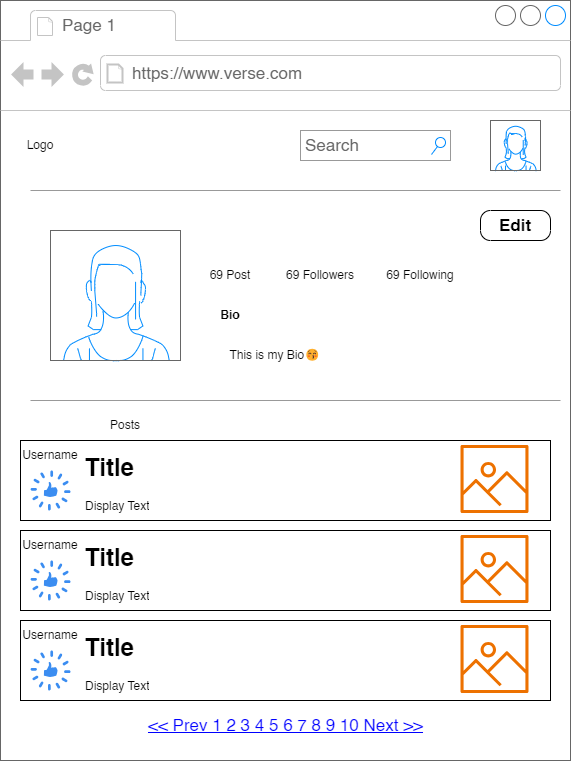

The diagram above was exported from draw.io. Its source (the exported page's mxGraphModel, read from the mxfile embedded in the PNG):
<mxGraphModel dx="864" dy="556" grid="1" gridSize="10" guides="1" tooltips="1" connect="1" arrows="1" fold="1" page="1" pageScale="1" pageWidth="850" pageHeight="1100" math="0" shadow="0">
  <root>
    <mxCell id="0" />
    <mxCell id="1" parent="0" />
    <mxCell id="0tqGgI4BvTpkw9eH6gjI-1" value="" style="strokeWidth=1;shadow=0;dashed=0;align=center;html=1;shape=mxgraph.mockup.containers.browserWindow;rSize=0;strokeColor=#666666;strokeColor2=#008cff;strokeColor3=#c4c4c4;mainText=,;recursiveResize=0;" parent="1" vertex="1">
      <mxGeometry x="620" y="260" width="570" height="760" as="geometry" />
    </mxCell>
    <mxCell id="0tqGgI4BvTpkw9eH6gjI-2" value="Page 1" style="strokeWidth=1;shadow=0;dashed=0;align=center;html=1;shape=mxgraph.mockup.containers.anchor;fontSize=17;fontColor=#666666;align=left;whiteSpace=wrap;" parent="0tqGgI4BvTpkw9eH6gjI-1" vertex="1">
      <mxGeometry x="60" y="12" width="110" height="26" as="geometry" />
    </mxCell>
    <mxCell id="0tqGgI4BvTpkw9eH6gjI-3" value="https://www.verse.com" style="strokeWidth=1;shadow=0;dashed=0;align=center;html=1;shape=mxgraph.mockup.containers.anchor;rSize=0;fontSize=17;fontColor=#666666;align=left;" parent="0tqGgI4BvTpkw9eH6gjI-1" vertex="1">
      <mxGeometry x="130" y="60" width="250" height="26" as="geometry" />
    </mxCell>
    <mxCell id="0tqGgI4BvTpkw9eH6gjI-4" value="Search" style="strokeWidth=1;shadow=0;dashed=0;align=center;html=1;shape=mxgraph.mockup.forms.searchBox;strokeColor=#999999;mainText=;strokeColor2=#008cff;fontColor=#666666;fontSize=17;align=left;spacingLeft=3;whiteSpace=wrap;" parent="0tqGgI4BvTpkw9eH6gjI-1" vertex="1">
      <mxGeometry x="300" y="130" width="150" height="30" as="geometry" />
    </mxCell>
    <mxCell id="0tqGgI4BvTpkw9eH6gjI-5" value="Logo" style="text;html=1;strokeColor=none;fillColor=none;align=center;verticalAlign=middle;whiteSpace=wrap;rounded=0;" parent="0tqGgI4BvTpkw9eH6gjI-1" vertex="1">
      <mxGeometry x="10" y="130" width="60" height="30" as="geometry" />
    </mxCell>
    <mxCell id="0tqGgI4BvTpkw9eH6gjI-6" value="" style="verticalLabelPosition=bottom;shadow=0;dashed=0;align=center;html=1;verticalAlign=top;strokeWidth=1;shape=mxgraph.mockup.containers.userFemale;strokeColor=#666666;strokeColor2=#008cff;" parent="0tqGgI4BvTpkw9eH6gjI-1" vertex="1">
      <mxGeometry x="490" y="120" width="50" height="50" as="geometry" />
    </mxCell>
    <mxCell id="0tqGgI4BvTpkw9eH6gjI-7" value="" style="verticalLabelPosition=bottom;shadow=0;dashed=0;align=center;html=1;verticalAlign=top;strokeWidth=1;shape=mxgraph.mockup.markup.line;strokeColor=#999999;" parent="0tqGgI4BvTpkw9eH6gjI-1" vertex="1">
      <mxGeometry x="30" y="180" width="530" height="20" as="geometry" />
    </mxCell>
    <mxCell id="0tqGgI4BvTpkw9eH6gjI-30" value="Posts" style="text;html=1;strokeColor=none;fillColor=none;align=center;verticalAlign=middle;whiteSpace=wrap;rounded=0;" parent="0tqGgI4BvTpkw9eH6gjI-1" vertex="1">
      <mxGeometry x="30" y="410" width="190" height="30" as="geometry" />
    </mxCell>
    <mxCell id="0tqGgI4BvTpkw9eH6gjI-31" value="Edit" style="strokeWidth=1;shadow=0;dashed=0;align=center;html=1;shape=mxgraph.mockup.buttons.button;mainText=;buttonStyle=round;fontSize=17;fontStyle=1;whiteSpace=wrap;" parent="0tqGgI4BvTpkw9eH6gjI-1" vertex="1">
      <mxGeometry x="480" y="210" width="70" height="30" as="geometry" />
    </mxCell>
    <mxCell id="0tqGgI4BvTpkw9eH6gjI-32" value="69 Post" style="text;html=1;strokeColor=none;fillColor=none;align=center;verticalAlign=middle;whiteSpace=wrap;rounded=0;" parent="0tqGgI4BvTpkw9eH6gjI-1" vertex="1">
      <mxGeometry x="200" y="260" width="60" height="30" as="geometry" />
    </mxCell>
    <mxCell id="0tqGgI4BvTpkw9eH6gjI-44" value="69 Followers" style="text;html=1;strokeColor=none;fillColor=none;align=center;verticalAlign=middle;whiteSpace=wrap;rounded=0;" parent="0tqGgI4BvTpkw9eH6gjI-1" vertex="1">
      <mxGeometry x="280" y="260" width="80" height="30" as="geometry" />
    </mxCell>
    <mxCell id="0tqGgI4BvTpkw9eH6gjI-57" value="69 Following" style="text;html=1;strokeColor=none;fillColor=none;align=center;verticalAlign=middle;whiteSpace=wrap;rounded=0;" parent="0tqGgI4BvTpkw9eH6gjI-1" vertex="1">
      <mxGeometry x="380" y="260" width="80" height="30" as="geometry" />
    </mxCell>
    <mxCell id="0tqGgI4BvTpkw9eH6gjI-58" value="&lt;b&gt;Bio&lt;/b&gt;" style="text;html=1;strokeColor=none;fillColor=none;align=center;verticalAlign=middle;whiteSpace=wrap;rounded=0;" parent="0tqGgI4BvTpkw9eH6gjI-1" vertex="1">
      <mxGeometry x="200" y="300" width="60" height="30" as="geometry" />
    </mxCell>
    <mxCell id="0tqGgI4BvTpkw9eH6gjI-59" value="This is my Bio😚" style="text;html=1;strokeColor=none;fillColor=none;align=center;verticalAlign=middle;whiteSpace=wrap;rounded=0;" parent="0tqGgI4BvTpkw9eH6gjI-1" vertex="1">
      <mxGeometry x="200" y="340" width="150" height="30" as="geometry" />
    </mxCell>
    <mxCell id="0tqGgI4BvTpkw9eH6gjI-60" value="" style="verticalLabelPosition=bottom;shadow=0;dashed=0;align=center;html=1;verticalAlign=top;strokeWidth=1;shape=mxgraph.mockup.markup.line;strokeColor=#999999;" parent="0tqGgI4BvTpkw9eH6gjI-1" vertex="1">
      <mxGeometry x="30" y="390" width="530" height="20" as="geometry" />
    </mxCell>
    <mxCell id="jFu5xHji2KjjjdoAMv2s-17" value="" style="rounded=0;whiteSpace=wrap;html=1;" parent="0tqGgI4BvTpkw9eH6gjI-1" vertex="1">
      <mxGeometry x="20" y="440" width="530" height="80" as="geometry" />
    </mxCell>
    <mxCell id="jFu5xHji2KjjjdoAMv2s-18" value="Username" style="text;html=1;strokeColor=none;fillColor=none;align=center;verticalAlign=middle;whiteSpace=wrap;rounded=0;" parent="0tqGgI4BvTpkw9eH6gjI-1" vertex="1">
      <mxGeometry x="20" y="440" width="60" height="30" as="geometry" />
    </mxCell>
    <mxCell id="jFu5xHji2KjjjdoAMv2s-19" value="&lt;h1&gt;Title&lt;/h1&gt;&lt;p&gt;Display Text&lt;/p&gt;" style="text;html=1;strokeColor=none;fillColor=none;spacing=5;spacingTop=-20;whiteSpace=wrap;overflow=hidden;rounded=0;" parent="0tqGgI4BvTpkw9eH6gjI-1" vertex="1">
      <mxGeometry x="80" y="447.5" width="180" height="65" as="geometry" />
    </mxCell>
    <mxCell id="jFu5xHji2KjjjdoAMv2s-20" value="" style="sketch=0;html=1;aspect=fixed;strokeColor=none;shadow=0;fillColor=#3B8DF1;verticalAlign=top;labelPosition=center;verticalLabelPosition=bottom;shape=mxgraph.gcp2.thumbs_up" parent="0tqGgI4BvTpkw9eH6gjI-1" vertex="1">
      <mxGeometry x="30" y="470" width="40" height="40" as="geometry" />
    </mxCell>
    <mxCell id="jFu5xHji2KjjjdoAMv2s-21" value="" style="sketch=0;outlineConnect=0;fontColor=#232F3E;gradientColor=none;fillColor=#ED7100;strokeColor=none;dashed=0;verticalLabelPosition=bottom;verticalAlign=top;align=center;html=1;fontSize=12;fontStyle=0;aspect=fixed;pointerEvents=1;shape=mxgraph.aws4.container_registry_image;" parent="0tqGgI4BvTpkw9eH6gjI-1" vertex="1">
      <mxGeometry x="460" y="444.5" width="68" height="68" as="geometry" />
    </mxCell>
    <mxCell id="jFu5xHji2KjjjdoAMv2s-22" value="" style="rounded=0;whiteSpace=wrap;html=1;" parent="0tqGgI4BvTpkw9eH6gjI-1" vertex="1">
      <mxGeometry x="20" y="530" width="530" height="80" as="geometry" />
    </mxCell>
    <mxCell id="jFu5xHji2KjjjdoAMv2s-23" value="Username" style="text;html=1;strokeColor=none;fillColor=none;align=center;verticalAlign=middle;whiteSpace=wrap;rounded=0;" parent="0tqGgI4BvTpkw9eH6gjI-1" vertex="1">
      <mxGeometry x="20" y="530" width="60" height="30" as="geometry" />
    </mxCell>
    <mxCell id="jFu5xHji2KjjjdoAMv2s-24" value="&lt;h1&gt;Title&lt;/h1&gt;&lt;p&gt;Display Text&lt;/p&gt;" style="text;html=1;strokeColor=none;fillColor=none;spacing=5;spacingTop=-20;whiteSpace=wrap;overflow=hidden;rounded=0;" parent="0tqGgI4BvTpkw9eH6gjI-1" vertex="1">
      <mxGeometry x="80" y="537.5" width="180" height="65" as="geometry" />
    </mxCell>
    <mxCell id="jFu5xHji2KjjjdoAMv2s-25" value="" style="sketch=0;html=1;aspect=fixed;strokeColor=none;shadow=0;fillColor=#3B8DF1;verticalAlign=top;labelPosition=center;verticalLabelPosition=bottom;shape=mxgraph.gcp2.thumbs_up" parent="0tqGgI4BvTpkw9eH6gjI-1" vertex="1">
      <mxGeometry x="30" y="560" width="40" height="40" as="geometry" />
    </mxCell>
    <mxCell id="jFu5xHji2KjjjdoAMv2s-26" value="" style="sketch=0;outlineConnect=0;fontColor=#232F3E;gradientColor=none;fillColor=#ED7100;strokeColor=none;dashed=0;verticalLabelPosition=bottom;verticalAlign=top;align=center;html=1;fontSize=12;fontStyle=0;aspect=fixed;pointerEvents=1;shape=mxgraph.aws4.container_registry_image;" parent="0tqGgI4BvTpkw9eH6gjI-1" vertex="1">
      <mxGeometry x="460" y="534.5" width="68" height="68" as="geometry" />
    </mxCell>
    <mxCell id="jFu5xHji2KjjjdoAMv2s-27" value="" style="rounded=0;whiteSpace=wrap;html=1;" parent="0tqGgI4BvTpkw9eH6gjI-1" vertex="1">
      <mxGeometry x="20" y="620" width="530" height="80" as="geometry" />
    </mxCell>
    <mxCell id="jFu5xHji2KjjjdoAMv2s-28" value="Username" style="text;html=1;strokeColor=none;fillColor=none;align=center;verticalAlign=middle;whiteSpace=wrap;rounded=0;" parent="0tqGgI4BvTpkw9eH6gjI-1" vertex="1">
      <mxGeometry x="20" y="620" width="60" height="30" as="geometry" />
    </mxCell>
    <mxCell id="jFu5xHji2KjjjdoAMv2s-29" value="&lt;h1&gt;Title&lt;/h1&gt;&lt;p&gt;Display Text&lt;/p&gt;" style="text;html=1;strokeColor=none;fillColor=none;spacing=5;spacingTop=-20;whiteSpace=wrap;overflow=hidden;rounded=0;" parent="0tqGgI4BvTpkw9eH6gjI-1" vertex="1">
      <mxGeometry x="80" y="627.5" width="180" height="65" as="geometry" />
    </mxCell>
    <mxCell id="jFu5xHji2KjjjdoAMv2s-30" value="" style="sketch=0;html=1;aspect=fixed;strokeColor=none;shadow=0;fillColor=#3B8DF1;verticalAlign=top;labelPosition=center;verticalLabelPosition=bottom;shape=mxgraph.gcp2.thumbs_up" parent="0tqGgI4BvTpkw9eH6gjI-1" vertex="1">
      <mxGeometry x="30" y="650" width="40" height="40" as="geometry" />
    </mxCell>
    <mxCell id="jFu5xHji2KjjjdoAMv2s-31" value="" style="sketch=0;outlineConnect=0;fontColor=#232F3E;gradientColor=none;fillColor=#ED7100;strokeColor=none;dashed=0;verticalLabelPosition=bottom;verticalAlign=top;align=center;html=1;fontSize=12;fontStyle=0;aspect=fixed;pointerEvents=1;shape=mxgraph.aws4.container_registry_image;" parent="0tqGgI4BvTpkw9eH6gjI-1" vertex="1">
      <mxGeometry x="460" y="624.5" width="68" height="68" as="geometry" />
    </mxCell>
    <mxCell id="jFu5xHji2KjjjdoAMv2s-32" value="&lt;&lt; Prev 1 2 3 4 5 6 7 8 9 10 Next &gt;&gt;" style="strokeWidth=1;shadow=0;dashed=0;align=center;html=1;shape=mxgraph.mockup.navigation.pagination;linkText=;fontSize=17;fontColor=#0000ff;fontStyle=4;" parent="0tqGgI4BvTpkw9eH6gjI-1" vertex="1">
      <mxGeometry x="110" y="710" width="350" height="30" as="geometry" />
    </mxCell>
    <mxCell id="0tqGgI4BvTpkw9eH6gjI-29" value="" style="verticalLabelPosition=bottom;shadow=0;dashed=0;align=center;html=1;verticalAlign=top;strokeWidth=1;shape=mxgraph.mockup.containers.userFemale;strokeColor=#666666;strokeColor2=#008cff;" parent="0tqGgI4BvTpkw9eH6gjI-1" vertex="1">
      <mxGeometry x="50" y="230" width="130" height="130" as="geometry" />
    </mxCell>
  </root>
</mxGraphModel>